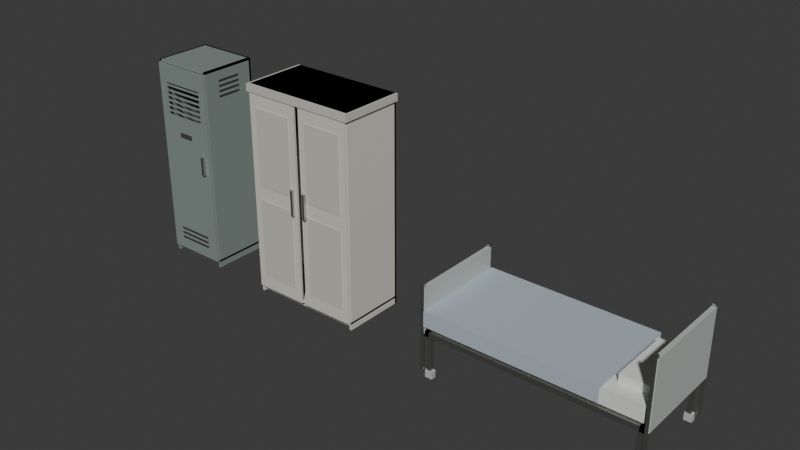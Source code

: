 # Source: hospital_hiding_props.blend  (saved by Blender 5.2.44; exported with 4.5.12 LTS)
import bpy
from mathutils import Matrix  # noqa: F401  (used for matrix-valued properties, if any)

bpy.ops.wm.read_factory_settings(use_empty=True)
scene = bpy.context.scene
scene.name = 'Scene'

# ---- materials (node trees are filled in below, after node groups)
mat_lockerpaint = bpy.data.materials.new('LockerPaint')
mat_ventshadow = bpy.data.materials.new('VentShadow')
mat_brushedsteel = bpy.data.materials.new('BrushedSteel')
mat_closetpaint = bpy.data.materials.new('ClosetPaint')
mat_closettrim = bpy.data.materials.new('ClosetTrim')
mat_bedboard = bpy.data.materials.new('BedBoard')
mat_mattress = bpy.data.materials.new('Mattress')
mat_blanket = bpy.data.materials.new('Blanket')

# ---- material node trees
mat_lockerpaint.use_nodes = True; mat_lockerpaint.node_tree.nodes.clear()
_N = mat_lockerpaint.node_tree.nodes; _L = mat_lockerpaint.node_tree.links
n0 = _N.new('ShaderNodeBsdfPrincipled'); n0.name = 'Principled BSDF'; n0.location = (-200, 100)
n0.inputs[0].default_value = (0.32, 0.39, 0.36, 1.0)
n0.inputs[1].default_value = 0.35
n0.inputs[2].default_value = 0.55
n0.inputs[10].default_value = 0.005
n1 = _N.new('ShaderNodeOutputMaterial'); n1.name = 'Material Output'; n1.location = (200, 100)
_L.new(n0.outputs[0], n1.inputs[0])
n1.is_active_output = True
mat_ventshadow.use_nodes = True; mat_ventshadow.node_tree.nodes.clear()
_N = mat_ventshadow.node_tree.nodes; _L = mat_ventshadow.node_tree.links
n0 = _N.new('ShaderNodeBsdfPrincipled'); n0.name = 'Principled BSDF'; n0.location = (-200, 100)
n0.inputs[0].default_value = (0.03, 0.035, 0.035, 1.0)
n0.inputs[2].default_value = 0.9
n0.inputs[10].default_value = 0.005
n1 = _N.new('ShaderNodeOutputMaterial'); n1.name = 'Material Output'; n1.location = (200, 100)
_L.new(n0.outputs[0], n1.inputs[0])
n1.is_active_output = True
mat_brushedsteel.use_nodes = True; mat_brushedsteel.node_tree.nodes.clear()
_N = mat_brushedsteel.node_tree.nodes; _L = mat_brushedsteel.node_tree.links
n0 = _N.new('ShaderNodeBsdfPrincipled'); n0.name = 'Principled BSDF'; n0.location = (-200, 100)
n0.inputs[0].default_value = (0.62, 0.62, 0.6, 1.0)
n0.inputs[1].default_value = 1.0
n0.inputs[2].default_value = 0.35
n0.inputs[10].default_value = 0.005
n1 = _N.new('ShaderNodeOutputMaterial'); n1.name = 'Material Output'; n1.location = (200, 100)
_L.new(n0.outputs[0], n1.inputs[0])
n1.is_active_output = True
mat_closetpaint.use_nodes = True; mat_closetpaint.node_tree.nodes.clear()
_N = mat_closetpaint.node_tree.nodes; _L = mat_closetpaint.node_tree.links
n0 = _N.new('ShaderNodeBsdfPrincipled'); n0.name = 'Principled BSDF'; n0.location = (-200, 100)
n0.inputs[0].default_value = (0.66, 0.64, 0.57, 1.0)
n0.inputs[2].default_value = 0.7
n0.inputs[10].default_value = 0.005
n1 = _N.new('ShaderNodeOutputMaterial'); n1.name = 'Material Output'; n1.location = (200, 100)
_L.new(n0.outputs[0], n1.inputs[0])
n1.is_active_output = True
mat_closettrim.use_nodes = True; mat_closettrim.node_tree.nodes.clear()
_N = mat_closettrim.node_tree.nodes; _L = mat_closettrim.node_tree.links
n0 = _N.new('ShaderNodeBsdfPrincipled'); n0.name = 'Principled BSDF'; n0.location = (-200, 100)
n0.inputs[0].default_value = (0.58, 0.56, 0.5, 1.0)
n0.inputs[2].default_value = 0.75
n0.inputs[10].default_value = 0.005
n1 = _N.new('ShaderNodeOutputMaterial'); n1.name = 'Material Output'; n1.location = (200, 100)
_L.new(n0.outputs[0], n1.inputs[0])
n1.is_active_output = True
mat_bedboard.use_nodes = True; mat_bedboard.node_tree.nodes.clear()
_N = mat_bedboard.node_tree.nodes; _L = mat_bedboard.node_tree.links
n0 = _N.new('ShaderNodeBsdfPrincipled'); n0.name = 'Principled BSDF'; n0.location = (-200, 100)
n0.inputs[0].default_value = (0.56, 0.6, 0.57, 1.0)
n0.inputs[1].default_value = 0.2
n0.inputs[2].default_value = 0.6
n0.inputs[10].default_value = 0.005
n1 = _N.new('ShaderNodeOutputMaterial'); n1.name = 'Material Output'; n1.location = (200, 100)
_L.new(n0.outputs[0], n1.inputs[0])
n1.is_active_output = True
mat_mattress.use_nodes = True; mat_mattress.node_tree.nodes.clear()
_N = mat_mattress.node_tree.nodes; _L = mat_mattress.node_tree.links
n0 = _N.new('ShaderNodeBsdfPrincipled'); n0.name = 'Principled BSDF'; n0.location = (-200, 100)
n0.inputs[0].default_value = (0.74, 0.76, 0.72, 1.0)
n0.inputs[2].default_value = 0.85
n0.inputs[10].default_value = 0.005
n1 = _N.new('ShaderNodeOutputMaterial'); n1.name = 'Material Output'; n1.location = (200, 100)
_L.new(n0.outputs[0], n1.inputs[0])
n1.is_active_output = True
mat_blanket.use_nodes = True; mat_blanket.node_tree.nodes.clear()
_N = mat_blanket.node_tree.nodes; _L = mat_blanket.node_tree.links
n0 = _N.new('ShaderNodeBsdfPrincipled'); n0.name = 'Principled BSDF'; n0.location = (-200, 100)
n0.inputs[0].default_value = (0.42, 0.5, 0.55, 1.0)
n0.inputs[2].default_value = 0.9
n0.inputs[10].default_value = 0.005
n1 = _N.new('ShaderNodeOutputMaterial'); n1.name = 'Material Output'; n1.location = (200, 100)
_L.new(n0.outputs[0], n1.inputs[0])
n1.is_active_output = True

# ---- world
world_world = bpy.data.worlds.new('World'); scene.world = world_world
world_world.use_nodes = True; world_world.node_tree.nodes.clear()
_N = world_world.node_tree.nodes; _L = world_world.node_tree.links
n0 = _N.new('ShaderNodeOutputWorld'); n0.name = 'World Output'; n0.location = (200, 100)
n1 = _N.new('ShaderNodeBackground'); n1.name = 'Background'; n1.location = (-200, 100)
n1.inputs[0].default_value = (0.05088, 0.05088, 0.05088, 1.0)
_L.new(n1.outputs[0], n0.inputs[0])
n0.is_active_output = True
world_world.color = (0.05088, 0.05088, 0.05088)
world_world.sun_shadow_jitter_overblur = 0.0

# ---- meshes
me_body = bpy.data.meshes.new('Body')
me_body.from_pydata([(-0.31, 0.26, 0.0), (0.31, 0.26, 0.0), (0.31, 0.28, 0.0), (-0.31, 0.28, 0.0), (-0.31, 0.26, 2.0), (0.31, 0.26, 2.0), (0.31, 0.28, 2.0), (-0.31, 0.28, 2.0), (-0.31, -0.28, 0.0), (-0.29, -0.28, 0.0), (-0.29, 0.28, 0.0), (-0.31, 0.28, 0.0), (-0.31, -0.28, 2.0), (-0.29, -0.28, 2.0), (-0.29, 0.28, 2.0), (-0.31, 0.28, 2.0), (0.29, -0.28, 0.0), (0.31, -0.28, 0.0), (0.31, 0.28, 0.0), (0.29, 0.28, 0.0), (0.29, -0.28, 2.0), (0.31, -0.28, 2.0), (0.31, 0.28, 2.0), (0.29, 0.28, 2.0), (-0.31, -0.28, 1.98), (0.31, -0.28, 1.98), (0.31, 0.28, 1.98), (-0.31, 0.28, 1.98), (-0.31, -0.28, 2.0), (0.31, -0.28, 2.0), (0.31, 0.28, 2.0), (-0.31, 0.28, 2.0), (-0.31, -0.28, 0.06), (0.31, -0.28, 0.06), (0.31, 0.28, 0.06), (-0.31, 0.28, 0.06), (-0.31, -0.28, 0.08), (0.31, -0.28, 0.08), (0.31, 0.28, 0.08), (-0.31, 0.28, 0.08), (-0.3, -0.24, 0.0), (0.3, -0.24, 0.0), (0.3, 0.27, 0.0), (-0.3, 0.27, 0.0), (-0.3, -0.24, 0.06), (0.3, -0.24, 0.06), (0.3, 0.27, 0.06), (-0.3, 0.27, 0.06), (-0.312, -0.12, 1.72), (-0.308, -0.12, 1.72), (-0.308, 0.12, 1.72), (-0.312, 0.12, 1.72), (-0.312, -0.12, 1.74), (-0.308, -0.12, 1.74), (-0.308, 0.12, 1.74), (-0.312, 0.12, 1.74), (-0.312, -0.12, 1.77), (-0.308, -0.12, 1.77), (-0.308, 0.12, 1.77), (-0.312, 0.12, 1.77), (-0.312, -0.12, 1.79), (-0.308, -0.12, 1.79), (-0.308, 0.12, 1.79), (-0.312, 0.12, 1.79), (-0.312, -0.12, 1.82), (-0.308, -0.12, 1.82), (-0.308, 0.12, 1.82), (-0.312, 0.12, 1.82), (-0.312, -0.12, 1.84), (-0.308, -0.12, 1.84), (-0.308, 0.12, 1.84), (-0.312, 0.12, 1.84), (-0.312, -0.12, 1.87), (-0.308, -0.12, 1.87), (-0.308, 0.12, 1.87), (-0.312, 0.12, 1.87), (-0.312, -0.12, 1.89), (-0.308, -0.12, 1.89), (-0.308, 0.12, 1.89), (-0.312, 0.12, 1.89), (0.308, -0.12, 1.72), (0.312, -0.12, 1.72), (0.312, 0.12, 1.72), (0.308, 0.12, 1.72), (0.308, -0.12, 1.74), (0.312, -0.12, 1.74), (0.312, 0.12, 1.74), (0.308, 0.12, 1.74), (0.308, -0.12, 1.77), (0.312, -0.12, 1.77), (0.312, 0.12, 1.77), (0.308, 0.12, 1.77), (0.308, -0.12, 1.79), (0.312, -0.12, 1.79), (0.312, 0.12, 1.79), (0.308, 0.12, 1.79), (0.308, -0.12, 1.82), (0.312, -0.12, 1.82), (0.312, 0.12, 1.82), (0.308, 0.12, 1.82), (0.308, -0.12, 1.84), (0.312, -0.12, 1.84), (0.312, 0.12, 1.84), (0.308, 0.12, 1.84), (0.308, -0.12, 1.87), (0.312, -0.12, 1.87), (0.312, 0.12, 1.87), (0.308, 0.12, 1.87), (0.308, -0.12, 1.89), (0.312, -0.12, 1.89), (0.312, 0.12, 1.89), (0.308, 0.12, 1.89)], [], [(0, 3, 2, 1), (4, 5, 6, 7), (0, 1, 5, 4), (1, 2, 6, 5), (2, 3, 7, 6), (3, 0, 4, 7), (8, 11, 10, 9), (12, 13, 14, 15), (8, 9, 13, 12), (9, 10, 14, 13), (10, 11, 15, 14), (11, 8, 12, 15), (16, 19, 18, 17), (20, 21, 22, 23), (16, 17, 21, 20), (17, 18, 22, 21), (18, 19, 23, 22), (19, 16, 20, 23), (24, 27, 26, 25), (28, 29, 30, 31), (24, 25, 29, 28), (25, 26, 30, 29), (26, 27, 31, 30), (27, 24, 28, 31), (32, 35, 34, 33), (36, 37, 38, 39), (32, 33, 37, 36), (33, 34, 38, 37), (34, 35, 39, 38), (35, 32, 36, 39), (40, 43, 42, 41), (44, 45, 46, 47), (40, 41, 45, 44), (41, 42, 46, 45), (42, 43, 47, 46), (43, 40, 44, 47), (48, 51, 50, 49), (52, 53, 54, 55), (48, 49, 53, 52), (49, 50, 54, 53), (50, 51, 55, 54), (51, 48, 52, 55), (56, 59, 58, 57), (60, 61, 62, 63), (56, 57, 61, 60), (57, 58, 62, 61), (58, 59, 63, 62), (59, 56, 60, 63), (64, 67, 66, 65), (68, 69, 70, 71), (64, 65, 69, 68), (65, 66, 70, 69), (66, 67, 71, 70), (67, 64, 68, 71), (72, 75, 74, 73), (76, 77, 78, 79), (72, 73, 77, 76), (73, 74, 78, 77), (74, 75, 79, 78), (75, 72, 76, 79), (80, 83, 82, 81), (84, 85, 86, 87), (80, 81, 85, 84), (81, 82, 86, 85), (82, 83, 87, 86), (83, 80, 84, 87), (88, 91, 90, 89), (92, 93, 94, 95), (88, 89, 93, 92), (89, 90, 94, 93), (90, 91, 95, 94), (91, 88, 92, 95), (96, 99, 98, 97), (100, 101, 102, 103), (96, 97, 101, 100), (97, 98, 102, 101), (98, 99, 103, 102), (99, 96, 100, 103), (104, 107, 106, 105), (108, 109, 110, 111), (104, 105, 109, 108), (105, 106, 110, 109), (106, 107, 111, 110), (107, 104, 108, 111)])
me_body.polygons.foreach_set('material_index', [0, 0, 0, 0, 0, 0, 0, 0, 0, 0, 0, 0, 0, 0, 0, 0, 0, 0, 0, 0, 0, 0, 0, 0, 0, 0, 0, 0, 0, 0, 0, 0, 0, 0, 0, 0, 1, 1, 1, 1, 1, 1, 1, 1, 1, 1, 1, 1, 1, 1, 1, 1, 1, 1, 1, 1, 1, 1, 1, 1, 1, 1, 1, 1, 1, 1, 1, 1, 1, 1, 1, 1, 1, 1, 1, 1, 1, 1, 1, 1, 1, 1, 1, 1])
me_body.materials.append(mat_lockerpaint)
me_body.materials.append(mat_ventshadow)
me_body.update()
me_door = bpy.data.meshes.new('Door')
me_door.from_pydata([(0.0, -0.02, 0.065), (0.61, -0.02, 0.065), (0.61, 0.0, 0.065), (0.0, 0.0, 0.065), (0.0, -0.02, 1.48), (0.61, -0.02, 1.48), (0.61, 0.0, 1.48), (0.0, 0.0, 1.48), (0.0, -0.02, 1.8), (0.61, -0.02, 1.8), (0.61, 0.0, 1.8), (0.0, 0.0, 1.8), (0.0, -0.02, 1.975), (0.61, -0.02, 1.975), (0.61, 0.0, 1.975), (0.0, 0.0, 1.975), (0.0, -0.02, 1.48), (0.08, -0.02, 1.48), (0.08, 0.0, 1.48), (0.0, 0.0, 1.48), (0.0, -0.02, 1.8), (0.08, -0.02, 1.8), (0.08, 0.0, 1.8), (0.0, 0.0, 1.8), (0.53, -0.02, 1.48), (0.61, -0.02, 1.48), (0.61, 0.0, 1.48), (0.53, 0.0, 1.48), (0.53, -0.02, 1.8), (0.61, -0.02, 1.8), (0.61, 0.0, 1.8), (0.53, 0.0, 1.8), (0.52, -0.05, 0.98), (0.55, -0.05, 0.98), (0.55, -0.02, 0.98), (0.52, -0.02, 0.98), (0.52, -0.05, 1.16), (0.55, -0.05, 1.16), (0.55, -0.02, 1.16), (0.52, -0.02, 1.16), (0.225, -0.022, 1.28), (0.385, -0.022, 1.28), (0.385, -0.02, 1.28), (0.225, -0.02, 1.28), (0.225, -0.022, 1.33), (0.385, -0.022, 1.33), (0.385, -0.02, 1.33), (0.225, -0.02, 1.33), (0.08, -0.016, 1.514), (0.53, -0.016, 1.514), (0.53, -0.004, 1.514), (0.08, -0.004, 1.514), (0.08, -0.016, 1.53), (0.53, -0.016, 1.53), (0.53, -0.004, 1.53), (0.08, -0.004, 1.53), (0.08, -0.016, 1.564), (0.53, -0.016, 1.564), (0.53, -0.004, 1.564), (0.08, -0.004, 1.564), (0.08, -0.016, 1.58), (0.53, -0.016, 1.58), (0.53, -0.004, 1.58), (0.08, -0.004, 1.58), (0.08, -0.016, 1.614), (0.53, -0.016, 1.614), (0.53, -0.004, 1.614), (0.08, -0.004, 1.614), (0.08, -0.016, 1.63), (0.53, -0.016, 1.63), (0.53, -0.004, 1.63), (0.08, -0.004, 1.63), (0.08, -0.016, 1.664), (0.53, -0.016, 1.664), (0.53, -0.004, 1.664), (0.08, -0.004, 1.664), (0.08, -0.016, 1.68), (0.53, -0.016, 1.68), (0.53, -0.004, 1.68), (0.08, -0.004, 1.68), (0.08, -0.016, 1.714), (0.53, -0.016, 1.714), (0.53, -0.004, 1.714), (0.08, -0.004, 1.714), (0.08, -0.016, 1.73), (0.53, -0.016, 1.73), (0.53, -0.004, 1.73), (0.08, -0.004, 1.73), (0.08, -0.016, 1.764), (0.53, -0.016, 1.764), (0.53, -0.004, 1.764), (0.08, -0.004, 1.764), (0.08, -0.016, 1.78), (0.53, -0.016, 1.78), (0.53, -0.004, 1.78), (0.08, -0.004, 1.78), (0.12, -0.023, 0.18), (0.49, -0.023, 0.18), (0.49, -0.02, 0.18), (0.12, -0.02, 0.18), (0.12, -0.023, 0.2), (0.49, -0.023, 0.2), (0.49, -0.02, 0.2), (0.12, -0.02, 0.2), (0.12, -0.023, 0.23), (0.49, -0.023, 0.23), (0.49, -0.02, 0.23), (0.12, -0.02, 0.23), (0.12, -0.023, 0.25), (0.49, -0.023, 0.25), (0.49, -0.02, 0.25), (0.12, -0.02, 0.25), (0.12, -0.023, 0.28), (0.49, -0.023, 0.28), (0.49, -0.02, 0.28), (0.12, -0.02, 0.28), (0.12, -0.023, 0.3), (0.49, -0.023, 0.3), (0.49, -0.02, 0.3), (0.12, -0.02, 0.3)], [], [(0, 3, 2, 1), (4, 5, 6, 7), (0, 1, 5, 4), (1, 2, 6, 5), (2, 3, 7, 6), (3, 0, 4, 7), (8, 11, 10, 9), (12, 13, 14, 15), (8, 9, 13, 12), (9, 10, 14, 13), (10, 11, 15, 14), (11, 8, 12, 15), (16, 19, 18, 17), (20, 21, 22, 23), (16, 17, 21, 20), (17, 18, 22, 21), (18, 19, 23, 22), (19, 16, 20, 23), (24, 27, 26, 25), (28, 29, 30, 31), (24, 25, 29, 28), (25, 26, 30, 29), (26, 27, 31, 30), (27, 24, 28, 31), (32, 35, 34, 33), (36, 37, 38, 39), (32, 33, 37, 36), (33, 34, 38, 37), (34, 35, 39, 38), (35, 32, 36, 39), (40, 43, 42, 41), (44, 45, 46, 47), (40, 41, 45, 44), (41, 42, 46, 45), (42, 43, 47, 46), (43, 40, 44, 47), (48, 51, 50, 49), (52, 53, 54, 55), (48, 49, 53, 52), (49, 50, 54, 53), (50, 51, 55, 54), (51, 48, 52, 55), (56, 59, 58, 57), (60, 61, 62, 63), (56, 57, 61, 60), (57, 58, 62, 61), (58, 59, 63, 62), (59, 56, 60, 63), (64, 67, 66, 65), (68, 69, 70, 71), (64, 65, 69, 68), (65, 66, 70, 69), (66, 67, 71, 70), (67, 64, 68, 71), (72, 75, 74, 73), (76, 77, 78, 79), (72, 73, 77, 76), (73, 74, 78, 77), (74, 75, 79, 78), (75, 72, 76, 79), (80, 83, 82, 81), (84, 85, 86, 87), (80, 81, 85, 84), (81, 82, 86, 85), (82, 83, 87, 86), (83, 80, 84, 87), (88, 91, 90, 89), (92, 93, 94, 95), (88, 89, 93, 92), (89, 90, 94, 93), (90, 91, 95, 94), (91, 88, 92, 95), (96, 99, 98, 97), (100, 101, 102, 103), (96, 97, 101, 100), (97, 98, 102, 101), (98, 99, 103, 102), (99, 96, 100, 103), (104, 107, 106, 105), (108, 109, 110, 111), (104, 105, 109, 108), (105, 106, 110, 109), (106, 107, 111, 110), (107, 104, 108, 111), (112, 115, 114, 113), (116, 117, 118, 119), (112, 113, 117, 116), (113, 114, 118, 117), (114, 115, 119, 118), (115, 112, 116, 119)])
me_door.polygons.foreach_set('material_index', [0, 0, 0, 0, 0, 0, 0, 0, 0, 0, 0, 0, 0, 0, 0, 0, 0, 0, 0, 0, 0, 0, 0, 0, 1, 1, 1, 1, 1, 1, 1, 1, 1, 1, 1, 1, 0, 0, 0, 0, 0, 0, 0, 0, 0, 0, 0, 0, 0, 0, 0, 0, 0, 0, 0, 0, 0, 0, 0, 0, 0, 0, 0, 0, 0, 0, 0, 0, 0, 0, 0, 0, 2, 2, 2, 2, 2, 2, 2, 2, 2, 2, 2, 2, 2, 2, 2, 2, 2, 2])
me_door.materials.append(mat_lockerpaint)
me_door.materials.append(mat_brushedsteel)
me_door.materials.append(mat_ventshadow)
me_door.update()
me_body_001 = bpy.data.meshes.new('Body.001')
me_body_001.from_pydata([(-0.56, 0.29, 0.0), (0.56, 0.29, 0.0), (0.56, 0.31, 0.0), (-0.56, 0.31, 0.0), (-0.56, 0.29, 2.06), (0.56, 0.29, 2.06), (0.56, 0.31, 2.06), (-0.56, 0.31, 2.06), (-0.56, -0.31, 0.0), (-0.54, -0.31, 0.0), (-0.54, 0.31, 0.0), (-0.56, 0.31, 0.0), (-0.56, -0.31, 2.06), (-0.54, -0.31, 2.06), (-0.54, 0.31, 2.06), (-0.56, 0.31, 2.06), (0.54, -0.31, 0.0), (0.56, -0.31, 0.0), (0.56, 0.31, 0.0), (0.54, 0.31, 0.0), (0.54, -0.31, 2.06), (0.56, -0.31, 2.06), (0.56, 0.31, 2.06), (0.54, 0.31, 2.06), (-0.56, -0.31, 2.04), (0.56, -0.31, 2.04), (0.56, 0.31, 2.04), (-0.56, 0.31, 2.04), (-0.56, -0.31, 2.06), (0.56, -0.31, 2.06), (0.56, 0.31, 2.06), (-0.56, 0.31, 2.06), (-0.56, -0.31, 0.06), (0.56, -0.31, 0.06), (0.56, 0.31, 0.06), (-0.56, 0.31, 0.06), (-0.56, -0.31, 0.08), (0.56, -0.31, 0.08), (0.56, 0.31, 0.08), (-0.56, 0.31, 0.08), (-0.55, -0.27, 0.0), (0.55, -0.27, 0.0), (0.55, 0.3, 0.0), (-0.55, 0.3, 0.0), (-0.55, -0.27, 0.06), (0.55, -0.27, 0.06), (0.55, 0.3, 0.06), (-0.55, 0.3, 0.06), (-0.58, -0.34, 1.99), (0.58, -0.34, 1.99), (0.58, 0.31, 1.99), (-0.58, 0.31, 1.99), (-0.58, -0.34, 2.06), (0.58, -0.34, 2.06), (0.58, 0.31, 2.06), (-0.58, 0.31, 2.06)], [], [(0, 3, 2, 1), (4, 5, 6, 7), (0, 1, 5, 4), (1, 2, 6, 5), (2, 3, 7, 6), (3, 0, 4, 7), (8, 11, 10, 9), (12, 13, 14, 15), (8, 9, 13, 12), (9, 10, 14, 13), (10, 11, 15, 14), (11, 8, 12, 15), (16, 19, 18, 17), (20, 21, 22, 23), (16, 17, 21, 20), (17, 18, 22, 21), (18, 19, 23, 22), (19, 16, 20, 23), (24, 27, 26, 25), (28, 29, 30, 31), (24, 25, 29, 28), (25, 26, 30, 29), (26, 27, 31, 30), (27, 24, 28, 31), (32, 35, 34, 33), (36, 37, 38, 39), (32, 33, 37, 36), (33, 34, 38, 37), (34, 35, 39, 38), (35, 32, 36, 39), (40, 43, 42, 41), (44, 45, 46, 47), (40, 41, 45, 44), (41, 42, 46, 45), (42, 43, 47, 46), (43, 40, 44, 47), (48, 51, 50, 49), (52, 53, 54, 55), (48, 49, 53, 52), (49, 50, 54, 53), (50, 51, 55, 54), (51, 48, 52, 55)])
me_body_001.polygons.foreach_set('material_index', [0, 0, 0, 0, 0, 0, 0, 0, 0, 0, 0, 0, 0, 0, 0, 0, 0, 0, 0, 0, 0, 0, 0, 0, 0, 0, 0, 0, 0, 0, 0, 0, 0, 0, 0, 0, 1, 1, 1, 1, 1, 1])
me_body_001.materials.append(mat_closetpaint)
me_body_001.materials.append(mat_closettrim)
me_body_001.update()
me_doorleft = bpy.data.meshes.new('DoorLeft')
me_doorleft.from_pydata([(0.0, -0.02, 0.065), (0.53, -0.02, 0.065), (0.53, 0.0, 0.065), (0.0, 0.0, 0.065), (0.0, -0.02, 1.985), (0.53, -0.02, 1.985), (0.53, 0.0, 1.985), (0.0, 0.0, 1.985), (0.07, -0.026, 1.12), (0.46, -0.026, 1.12), (0.46, -0.02, 1.12), (0.07, -0.02, 1.12), (0.07, -0.026, 1.86), (0.46, -0.026, 1.86), (0.46, -0.02, 1.86), (0.07, -0.02, 1.86), (0.07, -0.026, 0.2), (0.46, -0.026, 0.2), (0.46, -0.02, 0.2), (0.07, -0.02, 0.2), (0.07, -0.026, 0.98), (0.46, -0.026, 0.98), (0.46, -0.02, 0.98), (0.07, -0.02, 0.98), (0.473, -0.05, 0.95), (0.497, -0.05, 0.95), (0.497, -0.02, 0.95), (0.473, -0.02, 0.95), (0.473, -0.05, 1.2), (0.497, -0.05, 1.2), (0.497, -0.02, 1.2), (0.473, -0.02, 1.2)], [], [(0, 3, 2, 1), (4, 5, 6, 7), (0, 1, 5, 4), (1, 2, 6, 5), (2, 3, 7, 6), (3, 0, 4, 7), (8, 11, 10, 9), (12, 13, 14, 15), (8, 9, 13, 12), (9, 10, 14, 13), (10, 11, 15, 14), (11, 8, 12, 15), (16, 19, 18, 17), (20, 21, 22, 23), (16, 17, 21, 20), (17, 18, 22, 21), (18, 19, 23, 22), (19, 16, 20, 23), (24, 27, 26, 25), (28, 29, 30, 31), (24, 25, 29, 28), (25, 26, 30, 29), (26, 27, 31, 30), (27, 24, 28, 31)])
me_doorleft.polygons.foreach_set('material_index', [0, 0, 0, 0, 0, 0, 1, 1, 1, 1, 1, 1, 1, 1, 1, 1, 1, 1, 2, 2, 2, 2, 2, 2])
me_doorleft.materials.append(mat_closetpaint)
me_doorleft.materials.append(mat_closettrim)
me_doorleft.materials.append(mat_brushedsteel)
me_doorleft.update()
me_doorright = bpy.data.meshes.new('DoorRight')
me_doorright.from_pydata([(-0.53, -0.02, 0.065), (0.0, -0.02, 0.065), (0.0, 0.0, 0.065), (-0.53, 0.0, 0.065), (-0.53, -0.02, 1.985), (0.0, -0.02, 1.985), (0.0, 0.0, 1.985), (-0.53, 0.0, 1.985), (-0.46, -0.026, 1.12), (-0.07, -0.026, 1.12), (-0.07, -0.02, 1.12), (-0.46, -0.02, 1.12), (-0.46, -0.026, 1.86), (-0.07, -0.026, 1.86), (-0.07, -0.02, 1.86), (-0.46, -0.02, 1.86), (-0.46, -0.026, 0.2), (-0.07, -0.026, 0.2), (-0.07, -0.02, 0.2), (-0.46, -0.02, 0.2), (-0.46, -0.026, 0.98), (-0.07, -0.026, 0.98), (-0.07, -0.02, 0.98), (-0.46, -0.02, 0.98), (-0.497, -0.05, 0.95), (-0.473, -0.05, 0.95), (-0.473, -0.02, 0.95), (-0.497, -0.02, 0.95), (-0.497, -0.05, 1.2), (-0.473, -0.05, 1.2), (-0.473, -0.02, 1.2), (-0.497, -0.02, 1.2)], [], [(0, 3, 2, 1), (4, 5, 6, 7), (0, 1, 5, 4), (1, 2, 6, 5), (2, 3, 7, 6), (3, 0, 4, 7), (8, 11, 10, 9), (12, 13, 14, 15), (8, 9, 13, 12), (9, 10, 14, 13), (10, 11, 15, 14), (11, 8, 12, 15), (16, 19, 18, 17), (20, 21, 22, 23), (16, 17, 21, 20), (17, 18, 22, 21), (18, 19, 23, 22), (19, 16, 20, 23), (24, 27, 26, 25), (28, 29, 30, 31), (24, 25, 29, 28), (25, 26, 30, 29), (26, 27, 31, 30), (27, 24, 28, 31)])
me_doorright.polygons.foreach_set('material_index', [0, 0, 0, 0, 0, 0, 1, 1, 1, 1, 1, 1, 1, 1, 1, 1, 1, 1, 2, 2, 2, 2, 2, 2])
me_doorright.materials.append(mat_closetpaint)
me_doorright.materials.append(mat_closettrim)
me_doorright.materials.append(mat_brushedsteel)
me_doorright.update()
me_body_002 = bpy.data.meshes.new('Body.002')
me_body_002.from_pydata([(-0.98, -0.44, 0.07), (-0.94, -0.44, 0.07), (-0.94, -0.4, 0.07), (-0.98, -0.4, 0.07), (-0.98, -0.44, 0.42), (-0.94, -0.44, 0.42), (-0.94, -0.4, 0.42), (-0.98, -0.4, 0.42), (-0.995, -0.445, 0.0), (-0.925, -0.445, 0.0), (-0.925, -0.395, 0.0), (-0.995, -0.395, 0.0), (-0.995, -0.445, 0.07), (-0.925, -0.445, 0.07), (-0.925, -0.395, 0.07), (-0.995, -0.395, 0.07), (-0.98, 0.4, 0.07), (-0.94, 0.4, 0.07), (-0.94, 0.44, 0.07), (-0.98, 0.44, 0.07), (-0.98, 0.4, 0.42), (-0.94, 0.4, 0.42), (-0.94, 0.44, 0.42), (-0.98, 0.44, 0.42), (-0.995, 0.395, 0.0), (-0.925, 0.395, 0.0), (-0.925, 0.445, 0.0), (-0.995, 0.445, 0.0), (-0.995, 0.395, 0.07), (-0.925, 0.395, 0.07), (-0.925, 0.445, 0.07), (-0.995, 0.445, 0.07), (0.94, -0.44, 0.07), (0.98, -0.44, 0.07), (0.98, -0.4, 0.07), (0.94, -0.4, 0.07), (0.94, -0.44, 0.42), (0.98, -0.44, 0.42), (0.98, -0.4, 0.42), (0.94, -0.4, 0.42), (0.925, -0.445, 0.0), (0.995, -0.445, 0.0), (0.995, -0.395, 0.0), (0.925, -0.395, 0.0), (0.925, -0.445, 0.07), (0.995, -0.445, 0.07), (0.995, -0.395, 0.07), (0.925, -0.395, 0.07), (0.94, 0.4, 0.07), (0.98, 0.4, 0.07), (0.98, 0.44, 0.07), (0.94, 0.44, 0.07), (0.94, 0.4, 0.42), (0.98, 0.4, 0.42), (0.98, 0.44, 0.42), (0.94, 0.44, 0.42), (0.925, 0.395, 0.0), (0.995, 0.395, 0.0), (0.995, 0.445, 0.0), (0.925, 0.445, 0.0), (0.925, 0.395, 0.07), (0.995, 0.395, 0.07), (0.995, 0.445, 0.07), (0.925, 0.445, 0.07), (-1.0, -0.45, 0.4), (1.0, -0.45, 0.4), (1.0, -0.41, 0.4), (-1.0, -0.41, 0.4), (-1.0, -0.45, 0.45), (1.0, -0.45, 0.45), (1.0, -0.41, 0.45), (-1.0, -0.41, 0.45), (-1.0, 0.41, 0.4), (1.0, 0.41, 0.4), (1.0, 0.45, 0.4), (-1.0, 0.45, 0.4), (-1.0, 0.41, 0.45), (1.0, 0.41, 0.45), (1.0, 0.45, 0.45), (-1.0, 0.45, 0.45), (-1.0, -0.45, 0.4), (-0.96, -0.45, 0.4), (-0.96, 0.45, 0.4), (-1.0, 0.45, 0.4), (-1.0, -0.45, 0.45), (-0.96, -0.45, 0.45), (-0.96, 0.45, 0.45), (-1.0, 0.45, 0.45), (0.96, -0.45, 0.4), (1.0, -0.45, 0.4), (1.0, 0.45, 0.4), (0.96, 0.45, 0.4), (0.96, -0.45, 0.45), (1.0, -0.45, 0.45), (1.0, 0.45, 0.45), (0.96, 0.45, 0.45), (-0.96, -0.41, 0.45), (0.96, -0.41, 0.45), (0.96, 0.41, 0.45), (-0.96, 0.41, 0.45), (-0.96, -0.41, 0.47), (0.96, -0.41, 0.47), (0.96, 0.41, 0.47), (-0.96, 0.41, 0.47), (-0.98, -0.43, 0.47), (0.98, -0.43, 0.47), (0.98, 0.43, 0.47), (-0.98, 0.43, 0.47), (-0.98, -0.43, 0.62), (0.98, -0.43, 0.62), (0.98, 0.43, 0.62), (-0.98, 0.43, 0.62), (0.68, -0.3, 0.62), (0.94, -0.3, 0.62), (0.94, 0.3, 0.62), (0.68, 0.3, 0.62), (0.68, -0.3, 0.7), (0.94, -0.3, 0.7), (0.94, 0.3, 0.7), (0.68, 0.3, 0.7), (-1.0, -0.46, 0.62), (0.62, -0.46, 0.62), (0.62, 0.46, 0.62), (-1.0, 0.46, 0.62), (-1.0, -0.46, 0.645), (0.62, -0.46, 0.645), (0.62, 0.46, 0.645), (-1.0, 0.46, 0.645), (-1.0, -0.47, 0.5), (0.62, -0.47, 0.5), (0.62, -0.46, 0.5), (-1.0, -0.46, 0.5), (-1.0, -0.47, 0.645), (0.62, -0.47, 0.645), (0.62, -0.46, 0.645), (-1.0, -0.46, 0.645), (-1.0, 0.46, 0.5), (0.62, 0.46, 0.5), (0.62, 0.47, 0.5), (-1.0, 0.47, 0.5), (-1.0, 0.46, 0.645), (0.62, 0.46, 0.645), (0.62, 0.47, 0.645), (-1.0, 0.47, 0.645), (1.0, -0.45, 0.42), (1.04, -0.45, 0.42), (1.04, 0.45, 0.42), (1.0, 0.45, 0.42), (1.0, -0.45, 1.05), (1.04, -0.45, 1.05), (1.04, 0.45, 1.05), (1.0, 0.45, 1.05), (-1.04, -0.45, 0.42), (-1.0, -0.45, 0.42), (-1.0, 0.45, 0.42), (-1.04, 0.45, 0.42), (-1.04, -0.45, 0.85), (-1.0, -0.45, 0.85), (-1.0, 0.45, 0.85), (-1.04, 0.45, 0.85), (1.005, -0.46, 0.07), (1.035, -0.46, 0.07), (1.035, -0.43, 0.07), (1.005, -0.43, 0.07), (1.005, -0.46, 1.08), (1.035, -0.46, 1.08), (1.035, -0.43, 1.08), (1.005, -0.43, 1.08), (1.005, 0.43, 0.07), (1.035, 0.43, 0.07), (1.035, 0.46, 0.07), (1.005, 0.46, 0.07), (1.005, 0.43, 1.08), (1.035, 0.43, 1.08), (1.035, 0.46, 1.08), (1.005, 0.46, 1.08), (-1.035, -0.46, 0.07), (-1.005, -0.46, 0.07), (-1.005, -0.43, 0.07), (-1.035, -0.43, 0.07), (-1.035, -0.46, 0.88), (-1.005, -0.46, 0.88), (-1.005, -0.43, 0.88), (-1.035, -0.43, 0.88), (-1.035, 0.43, 0.07), (-1.005, 0.43, 0.07), (-1.005, 0.46, 0.07), (-1.035, 0.46, 0.07), (-1.035, 0.43, 0.88), (-1.005, 0.43, 0.88), (-1.005, 0.46, 0.88), (-1.035, 0.46, 0.88)], [], [(0, 3, 2, 1), (4, 5, 6, 7), (0, 1, 5, 4), (1, 2, 6, 5), (2, 3, 7, 6), (3, 0, 4, 7), (8, 11, 10, 9), (12, 13, 14, 15), (8, 9, 13, 12), (9, 10, 14, 13), (10, 11, 15, 14), (11, 8, 12, 15), (16, 19, 18, 17), (20, 21, 22, 23), (16, 17, 21, 20), (17, 18, 22, 21), (18, 19, 23, 22), (19, 16, 20, 23), (24, 27, 26, 25), (28, 29, 30, 31), (24, 25, 29, 28), (25, 26, 30, 29), (26, 27, 31, 30), (27, 24, 28, 31), (32, 35, 34, 33), (36, 37, 38, 39), (32, 33, 37, 36), (33, 34, 38, 37), (34, 35, 39, 38), (35, 32, 36, 39), (40, 43, 42, 41), (44, 45, 46, 47), (40, 41, 45, 44), (41, 42, 46, 45), (42, 43, 47, 46), (43, 40, 44, 47), (48, 51, 50, 49), (52, 53, 54, 55), (48, 49, 53, 52), (49, 50, 54, 53), (50, 51, 55, 54), (51, 48, 52, 55), (56, 59, 58, 57), (60, 61, 62, 63), (56, 57, 61, 60), (57, 58, 62, 61), (58, 59, 63, 62), (59, 56, 60, 63), (64, 67, 66, 65), (68, 69, 70, 71), (64, 65, 69, 68), (65, 66, 70, 69), (66, 67, 71, 70), (67, 64, 68, 71), (72, 75, 74, 73), (76, 77, 78, 79), (72, 73, 77, 76), (73, 74, 78, 77), (74, 75, 79, 78), (75, 72, 76, 79), (80, 83, 82, 81), (84, 85, 86, 87), (80, 81, 85, 84), (81, 82, 86, 85), (82, 83, 87, 86), (83, 80, 84, 87), (88, 91, 90, 89), (92, 93, 94, 95), (88, 89, 93, 92), (89, 90, 94, 93), (90, 91, 95, 94), (91, 88, 92, 95), (96, 99, 98, 97), (100, 101, 102, 103), (96, 97, 101, 100), (97, 98, 102, 101), (98, 99, 103, 102), (99, 96, 100, 103), (104, 107, 106, 105), (108, 109, 110, 111), (104, 105, 109, 108), (105, 106, 110, 109), (106, 107, 111, 110), (107, 104, 108, 111), (112, 115, 114, 113), (116, 117, 118, 119), (112, 113, 117, 116), (113, 114, 118, 117), (114, 115, 119, 118), (115, 112, 116, 119), (120, 123, 122, 121), (124, 125, 126, 127), (120, 121, 125, 124), (121, 122, 126, 125), (122, 123, 127, 126), (123, 120, 124, 127), (128, 131, 130, 129), (132, 133, 134, 135), (128, 129, 133, 132), (129, 130, 134, 133), (130, 131, 135, 134), (131, 128, 132, 135), (136, 139, 138, 137), (140, 141, 142, 143), (136, 137, 141, 140), (137, 138, 142, 141), (138, 139, 143, 142), (139, 136, 140, 143), (144, 147, 146, 145), (148, 149, 150, 151), (144, 145, 149, 148), (145, 146, 150, 149), (146, 147, 151, 150), (147, 144, 148, 151), (152, 155, 154, 153), (156, 157, 158, 159), (152, 153, 157, 156), (153, 154, 158, 157), (154, 155, 159, 158), (155, 152, 156, 159), (160, 163, 162, 161), (164, 165, 166, 167), (160, 161, 165, 164), (161, 162, 166, 165), (162, 163, 167, 166), (163, 160, 164, 167), (168, 171, 170, 169), (172, 173, 174, 175), (168, 169, 173, 172), (169, 170, 174, 173), (170, 171, 175, 174), (171, 168, 172, 175), (176, 179, 178, 177), (180, 181, 182, 183), (176, 177, 181, 180), (177, 178, 182, 181), (178, 179, 183, 182), (179, 176, 180, 183), (184, 187, 186, 185), (188, 189, 190, 191), (184, 185, 189, 188), (185, 186, 190, 189), (186, 187, 191, 190), (187, 184, 188, 191)])
me_body_002.polygons.foreach_set('material_index', [0, 0, 0, 0, 0, 0, 1, 1, 1, 1, 1, 1, 0, 0, 0, 0, 0, 0, 1, 1, 1, 1, 1, 1, 0, 0, 0, 0, 0, 0, 1, 1, 1, 1, 1, 1, 0, 0, 0, 0, 0, 0, 1, 1, 1, 1, 1, 1, 0, 0, 0, 0, 0, 0, 0, 0, 0, 0, 0, 0, 0, 0, 0, 0, 0, 0, 0, 0, 0, 0, 0, 0, 0, 0, 0, 0, 0, 0, 2, 2, 2, 2, 2, 2, 2, 2, 2, 2, 2, 2, 3, 3, 3, 3, 3, 3, 3, 3, 3, 3, 3, 3, 3, 3, 3, 3, 3, 3, 1, 1, 1, 1, 1, 1, 1, 1, 1, 1, 1, 1, 0, 0, 0, 0, 0, 0, 0, 0, 0, 0, 0, 0, 0, 0, 0, 0, 0, 0, 0, 0, 0, 0, 0, 0])
me_body_002.materials.append(mat_brushedsteel)
me_body_002.materials.append(mat_bedboard)
me_body_002.materials.append(mat_mattress)
me_body_002.materials.append(mat_blanket)
me_body_002.update()

# ---- objects
ob_lockerbody = bpy.data.objects.new('LockerBody', me_body)
ob_lockerdoor = bpy.data.objects.new('LockerDoor', me_door)
ob_closetbody = bpy.data.objects.new('ClosetBody', me_body_001)
ob_closetdoorleft = bpy.data.objects.new('ClosetDoorLeft', me_doorleft)
ob_closetdoorright = bpy.data.objects.new('ClosetDoorRight', me_doorright)
ob_bedbody = bpy.data.objects.new('BedBody', me_body_002)

# ---- transforms, parenting, visibility, modifiers, constraints
ob_lockerbody.location = (0.0, 0.0, 0.0)
ob_lockerdoor.location = (-0.305, -0.28, 0.0)
ob_closetbody.location = (1.5, 0.0, 0.0)
ob_closetdoorleft.location = (0.945, -0.31, 0.0)
ob_closetdoorright.location = (2.055, -0.31, 0.0)
ob_bedbody.location = (4.0, 0.0, 0.0)

# ---- collection membership
scene.collection.objects.link(ob_lockerbody)
scene.collection.objects.link(ob_lockerdoor)
scene.collection.objects.link(ob_closetbody)
scene.collection.objects.link(ob_closetdoorleft)
scene.collection.objects.link(ob_closetdoorright)
scene.collection.objects.link(ob_bedbody)

# ---- scene / render settings (as saved in the file)
scene.frame_start = 1; scene.frame_end = 250; scene.frame_set(1)
scene.render.engine = 'BLENDER_EEVEE_NEXT'
scene.render.bake_bias = 0.0
scene.render.bake_samples = 0
scene.render.compositor_device = 'GPU'
scene.eevee.use_volume_custom_range = False
scene.eevee.fast_gi_thickness_near = 0.1
scene.eevee.fast_gi_thickness_far = 0.0
scene.eevee.ray_tracing_options.screen_trace_thickness = 0.1
bpy.context.view_layer.update()

# ---- added for rendering (the .blend has no active camera and no usable light): camera, sun
cam_auto = bpy.data.cameras.new('AutoCamera')
cam_auto.lens = 50.0
cam_auto.sensor_width = 36.0
cam_auto.clip_end = 1000.0
ob_auto_camera = bpy.data.objects.new('AutoCamera', cam_auto)
scene.collection.objects.link(ob_auto_camera)
ob_auto_camera.location = (7.74075, -6.4521, 5.3314)
ob_auto_camera.rotation_euler = (1.09748, -7.21219e-08, 0.694738)
scene.camera = ob_auto_camera
light_auto_sun = bpy.data.lights.new('AutoSun', 'SUN')
light_auto_sun.energy = 3.0
light_auto_sun.angle = 0.0523599
ob_auto_sun = bpy.data.objects.new('AutoSun', light_auto_sun)
scene.collection.objects.link(ob_auto_sun)
ob_auto_sun.rotation_euler = (0.872665, 0.174533, 0.523599)
bpy.context.view_layer.update()
